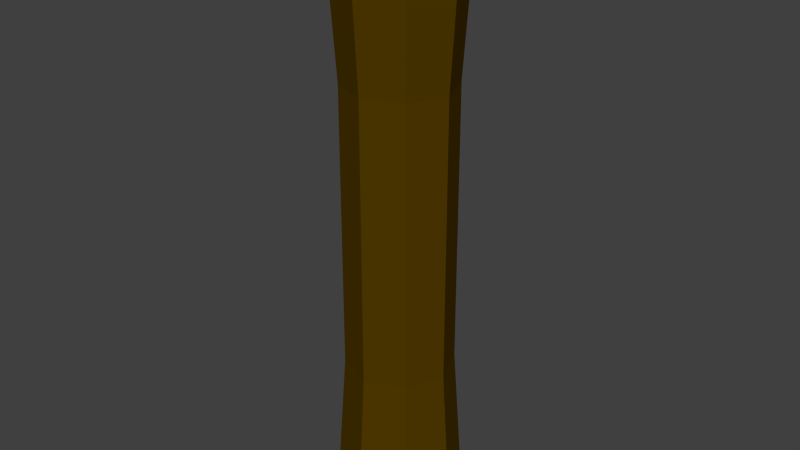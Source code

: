 # Source: log1.blend  (saved by Blender 2.76.0; exported with 4.5.12 LTS)
import bpy
from mathutils import Matrix  # noqa: F401  (used for matrix-valued properties, if any)

bpy.ops.wm.read_factory_settings(use_empty=True)
scene = bpy.context.scene
scene.name = 'Scene'

# ---- collections
col_collection_1 = bpy.data.collections.new('Collection 1'); scene.collection.children.link(col_collection_1)

# ---- materials (node trees are filled in below, after node groups)
mat_untitled = bpy.data.materials.new('Untitled')
mat_untitled.alpha_threshold = 0.0
mat_untitled.use_transparent_shadow = False
mat_untitled.diffuse_color = (1.0, 0.7308, 0.2321, 1.0)
mat_untitled.roughness = 0.5
mat_untitled.specular_intensity = 0.0
mat_log2 = bpy.data.materials.new('log2')
mat_log2.alpha_threshold = 0.0
mat_log2.use_transparent_shadow = False
mat_log2.diffuse_color = (0.08353, 0.04304, 0.0, 1.0)
mat_log2.roughness = 0.5

# ---- material node trees

# ---- world
world_world = bpy.data.worlds.new('World'); scene.world = world_world
world_world.color = (0.05088, 0.05088, 0.05088)
world_world.use_sun_shadow = False
world_world.sun_shadow_jitter_overblur = 0.0
world_world.cycles.sampling_method = 'MANUAL'
world_world.cycles.sample_map_resolution = 256

# ---- meshes
me_cylinder = bpy.data.meshes.new('Cylinder')
me_cylinder.from_pydata([(0.0, 1.0, -1.0), (1.858e-10, 0.8355, 1.434), (0.7071, 0.7071, -1.0), (0.5908, 0.5908, 1.434), (1.0, -4.371e-08, -1.0), (0.8355, -3.634e-08, 1.434), (0.7071, -0.7071, -1.0), (0.5908, -0.5908, 1.434), (-8.742e-08, -1.0, -1.0), (-7.286e-08, -0.8355, 1.434), (-0.7071, -0.7071, -1.0), (-0.5908, -0.5908, 1.434), (-1.0, 1.192e-08, -1.0), (-0.8355, 1.015e-08, 1.434), (-0.7071, 0.7071, -1.0), (-0.5908, 0.5908, 1.434), (3.123e-08, 0.8355, 5.841), (0.5908, 0.5908, 5.841), (0.8355, -3.634e-08, 5.841), (0.5908, -0.5908, 5.841), (-4.182e-08, -0.8355, 5.841), (-0.5908, -0.5908, 5.841), (-0.8355, 1.015e-08, 5.841), (-0.5908, 0.5908, 5.841), (3.909e-07, 1.0, 8.373), (0.7071, 0.7071, 8.373), (1.0, -4.371e-08, 8.373), (0.7071, -0.7071, 8.373), (3.035e-07, -1.0, 8.373), (-0.7071, -0.7071, 8.373), (-1.0, 1.192e-08, 8.373), (-0.7071, 0.7071, 8.373)], [], [(0, 1, 3, 2), (2, 3, 5, 4), (4, 5, 7, 6), (6, 7, 9, 8), (8, 9, 11, 10), (10, 11, 13, 12), (9, 7, 19, 20), (14, 15, 1, 0), (12, 13, 15, 14), (0, 2, 4, 6, 8, 10, 12, 14), (17, 16, 24, 25), (15, 13, 22, 23), (5, 3, 17, 18), (11, 9, 20, 21), (1, 15, 23, 16), (3, 1, 16, 17), (7, 5, 18, 19), (13, 11, 21, 22), (25, 24, 31, 30, 29, 28, 27, 26), (16, 23, 31, 24), (22, 21, 29, 30), (20, 19, 27, 28), (18, 17, 25, 26), (23, 22, 30, 31), (21, 20, 28, 29), (19, 18, 26, 27)])
me_cylinder.polygons.foreach_set('material_index', [1, 1, 1, 1, 1, 1, 1, 1, 1, 0, 1, 1, 1, 1, 1, 1, 1, 1, 0, 1, 1, 1, 1, 1, 1, 1])
me_cylinder.materials.append(mat_untitled)
me_cylinder.materials.append(mat_log2)
me_cylinder.use_remesh_preserve_volume = False
me_cylinder.use_remesh_preserve_attributes = False
me_cylinder.use_mirror_vertex_groups = False
me_cylinder.update()

# ---- objects
ob_cylinder = bpy.data.objects.new('Cylinder', me_cylinder)

# ---- transforms, parenting, visibility, modifiers, constraints
ob_cylinder.location = (0.0, 0.0, 0.0)
ob_cylinder.lineart.crease_threshold = 0.0

# ---- collection membership
col_collection_1.objects.link(ob_cylinder)

# ---- scene / render settings (as saved in the file)
scene.frame_start = 1; scene.frame_end = 250; scene.frame_set(1)
scene.render.engine = 'BLENDER_EEVEE_NEXT'
scene.render.resolution_percentage = 50
scene.render.dither_intensity = 0.0
scene.cycles.use_denoising = False
scene.cycles.samples = 10
scene.cycles.sampling_pattern = 'TABULATED_SOBOL'
scene.cycles.light_sampling_threshold = 0.0
scene.cycles.use_adaptive_sampling = False
scene.cycles.use_light_tree = False
scene.cycles.blur_glossy = 0.0
scene.cycles.pixel_filter_type = 'GAUSSIAN'
scene.cycles.sample_clamp_indirect = 0.0
scene.view_settings.view_transform = 'Standard'
bpy.context.view_layer.update()

# ---- added for rendering (the .blend has no active camera and no usable light): camera, sun
cam_auto = bpy.data.cameras.new('AutoCamera')
cam_auto.lens = 50.0
cam_auto.sensor_width = 36.0
cam_auto.clip_end = 1000.0
ob_auto_camera = bpy.data.objects.new('AutoCamera', cam_auto)
scene.collection.objects.link(ob_auto_camera)
ob_auto_camera.location = (9.05817, -10.8698, 10.9329)
ob_auto_camera.rotation_euler = (1.09748, -7.21219e-08, 0.694738)
scene.camera = ob_auto_camera
light_auto_sun = bpy.data.lights.new('AutoSun', 'SUN')
light_auto_sun.energy = 3.0
light_auto_sun.angle = 0.0523599
ob_auto_sun = bpy.data.objects.new('AutoSun', light_auto_sun)
scene.collection.objects.link(ob_auto_sun)
ob_auto_sun.rotation_euler = (0.872665, 0.174533, 0.523599)
bpy.context.view_layer.update()

